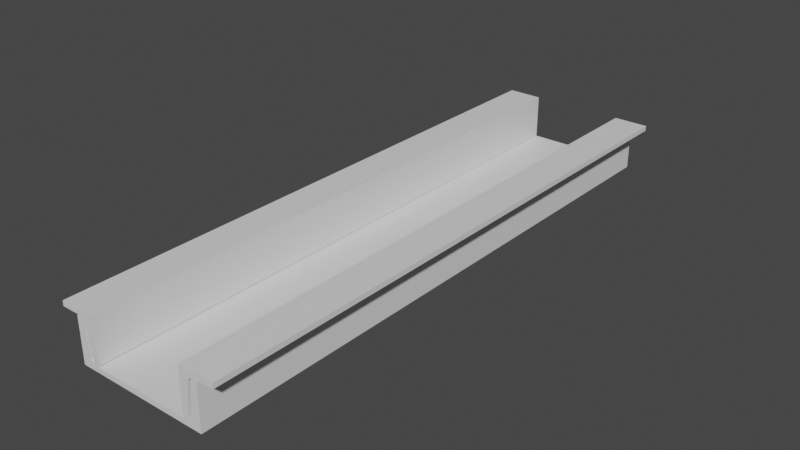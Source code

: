 # Source: torno_v2.blend  (saved by Blender 3.5.10; exported with 4.5.12 LTS)
import bpy
from mathutils import Matrix  # noqa: F401  (used for matrix-valued properties, if any)

bpy.ops.wm.read_factory_settings(use_empty=True)
scene = bpy.context.scene
scene.name = 'Scene'

# ---- collections
col_collection = bpy.data.collections.new('Collection'); scene.collection.children.link(col_collection)

# ---- materials (node trees are filled in below, after node groups)
mat_default_obj = bpy.data.materials.new('Default OBJ')
mat_default_obj.use_transparent_shadow = False
mat_default_obj_001 = bpy.data.materials.new('Default OBJ.001')
mat_default_obj_001.use_transparent_shadow = False
mat_default_obj_003 = bpy.data.materials.new('Default OBJ.003')
mat_default_obj_003.use_transparent_shadow = False

# ---- material node trees
mat_default_obj.use_nodes = True; mat_default_obj.node_tree.nodes.clear()
_N = mat_default_obj.node_tree.nodes; _L = mat_default_obj.node_tree.links
n0 = _N.new('ShaderNodeBsdfPrincipled'); n0.name = 'Principled BSDF'; n0.location = (10, 300)
n0.distribution = 'GGX'
n0.subsurface_method = 'RANDOM_WALK_SKIN'
n0.inputs[3].default_value = 1.45
n0.inputs[27].default_value = (0.0, 0.0, 0.0, 1.0)
n0.inputs[28].default_value = 1.0
n1 = _N.new('ShaderNodeOutputMaterial'); n1.name = 'Material Output'; n1.location = (300, 300)
_L.new(n0.outputs[0], n1.inputs[0])
n1.is_active_output = True
mat_default_obj_001.use_nodes = True; mat_default_obj_001.node_tree.nodes.clear()
_N = mat_default_obj_001.node_tree.nodes; _L = mat_default_obj_001.node_tree.links
n0 = _N.new('ShaderNodeBsdfPrincipled'); n0.name = 'Principled BSDF'; n0.location = (10, 300)
n0.distribution = 'GGX'
n0.subsurface_method = 'RANDOM_WALK_SKIN'
n0.inputs[3].default_value = 1.45
n0.inputs[27].default_value = (0.0, 0.0, 0.0, 1.0)
n0.inputs[28].default_value = 1.0
n1 = _N.new('ShaderNodeOutputMaterial'); n1.name = 'Material Output'; n1.location = (300, 300)
_L.new(n0.outputs[0], n1.inputs[0])
n1.is_active_output = True
mat_default_obj_003.use_nodes = True; mat_default_obj_003.node_tree.nodes.clear()
_N = mat_default_obj_003.node_tree.nodes; _L = mat_default_obj_003.node_tree.links
n0 = _N.new('ShaderNodeBsdfPrincipled'); n0.name = 'Principled BSDF'; n0.location = (10, 300)
n0.distribution = 'GGX'
n0.subsurface_method = 'RANDOM_WALK_SKIN'
n0.inputs[3].default_value = 1.45
n0.inputs[27].default_value = (0.0, 0.0, 0.0, 1.0)
n0.inputs[28].default_value = 1.0
n1 = _N.new('ShaderNodeOutputMaterial'); n1.name = 'Material Output'; n1.location = (300, 300)
_L.new(n0.outputs[0], n1.inputs[0])
n1.is_active_output = True

# ---- world
world_world = bpy.data.worlds.new('World'); scene.world = world_world
world_world.use_nodes = True; world_world.node_tree.nodes.clear()
_N = world_world.node_tree.nodes; _L = world_world.node_tree.links
n0 = _N.new('ShaderNodeOutputWorld'); n0.name = 'World Output'; n0.location = (300, 300)
n1 = _N.new('ShaderNodeBackground'); n1.name = 'Background'; n1.location = (10, 300)
n1.inputs[0].default_value = (0.05088, 0.05088, 0.05088, 1.0)
_L.new(n1.outputs[0], n0.inputs[0])
n0.is_active_output = True
world_world.color = (0.05088, 0.05088, 0.05088)
world_world.use_sun_shadow = False
world_world.sun_shadow_jitter_overblur = 0.0

# ---- meshes
me_plane_002 = bpy.data.meshes.new('Plane.002')
me_plane_002.from_pydata([(0.2616, 0.09, -1.17), (0.264, 0.08762, -1.17), (0.264, 0.0, -1.17), (0.251, 0.006483, -1.17), (0.2449, 0.01781, -1.17), (0.2527, 0.08764, -1.17), (0.2554, 0.09, -1.17), (0.2449, 0.01781, 0.0), (0.2527, 0.08764, 0.0), (0.264, 0.0, 0.0), (0.251, 0.006483, 0.0), (0.2361, 0.01, 0.0), (0.02786, 0.01, 0.0), (0.01297, 0.006483, 0.0), (0.0, 0.0, 0.0), (0.01127, 0.08764, 0.0), (0.01912, 0.01781, 0.0), (0.01912, 0.01781, -1.17), (0.01127, 0.08764, -1.17), (0.0, 0.08762, 0.0), (0.0, 0.08762, -1.17), (0.0, 0.0, -1.17), (0.264, 0.08762, 0.0), (0.2616, 0.09, 0.0), (0.2554, 0.09, 0.0), (0.01297, 0.006483, -1.17), (0.02787, 0.01, -1.17), (0.2361, 0.01, -1.17), (0.00862, 0.09, -1.17), (0.00238, 0.09, -1.17), (0.00238, 0.09, 0.0), (0.00862, 0.09, 0.0)], [], [(0, 1, 2, 3, 4, 5, 6), (7, 8, 5, 4), (9, 10, 11, 12, 13, 14), (15, 16, 17, 18), (14, 19, 20, 21), (22, 9, 2, 1), (9, 14, 21, 2), (22, 23, 24, 8, 7, 10, 9), (2, 21, 25, 26, 27, 3), (28, 18, 17, 25, 21, 20, 29), (24, 23, 0, 6), (12, 11, 27, 26), (12, 16, 13), (7, 11, 10), (17, 26, 25), (27, 4, 3), (27, 11, 7, 4), (12, 26, 17, 16), (30, 31, 28, 29), (24, 6, 5, 8), (0, 23, 22, 1), (28, 31, 15, 18), (20, 19, 30, 29), (15, 31, 30, 19, 14, 13, 16)])
me_plane_002.polygons.foreach_set('use_smooth', [True] * 24)
_k = set([(0, 1), (0, 6), (0, 23), (1, 2), (1, 22), (2, 9), (2, 21), (4, 5), (4, 7), (4, 27), (5, 6), (5, 8), (6, 24), (7, 8), (7, 11), (8, 24), (9, 14), (9, 22), (11, 12), (11, 27), (12, 16), (12, 26), (14, 19), (14, 21), (15, 16), (15, 18), (15, 31), (16, 17), (17, 18), (17, 26), (18, 28), (19, 20), (19, 30), (20, 21), (20, 29), (22, 23), (23, 24), (26, 27), (28, 29), (28, 31), (29, 30), (30, 31)])
me_plane_002.attributes.new('sharp_edge', 'BOOLEAN', 'EDGE').data.foreach_set('value', [ (min(e.vertices), max(e.vertices)) in _k for e in me_plane_002.edges])
_uv = me_plane_002.uv_layers.new(name='UVMap')
_uv.uv.foreach_set('vector', [0.0, 0.0, 0.0, 0.0, 0.0, 0.0, 0.0, 0.0, 0.0, 0.0, 0.0, 0.0, 0.0, 0.0, 0.0, 0.0, 0.0, 0.0, 0.0, 0.0, 0.0, 0.0, 0.0, 0.0, 0.0, 0.0, 0.0, 0.0, 0.0, 0.0, 0.0, 0.0, 0.0, 0.0, 0.0, 0.0, 0.0, 0.0, 0.0, 0.0, 0.0, 0.0, 0.0, 0.0, 0.0, 0.0, 0.0, 0.0, 0.0, 0.0, 0.0, 0.0, 0.0, 0.0, 0.0, 0.0, 0.0, 0.0, 0.0, 0.0, 0.0, 0.0, 0.0, 0.0, 0.0, 0.0, 0.0, 0.0, 0.0, 0.0, 0.0, 0.0, 0.0, 0.0, 0.0, 0.0, 0.0, 0.0, 0.0, 0.0, 0.0, 0.0, 0.0, 0.0, 0.0, 0.0, 0.0, 0.0, 0.0, 0.0, 0.0, 0.0, 0.0, 0.0, 0.0, 0.0, 0.0, 0.0, 0.0, 0.0, 0.0, 0.0, 0.0, 0.0, 0.0, 0.0, 0.0, 0.0, 0.0, 0.0, 0.0, 0.0, 0.0, 0.0, 0.0, 0.0, 0.0, 0.0, 0.0, 0.0, 0.0, 0.0, 0.0, 0.0, 0.0, 0.0, 0.0, 0.0, 0.0, 0.0, 0.0, 0.0, 0.0, 0.0, 0.0, 0.0, 0.0, 0.0, 0.0, 0.0, 0.0, 0.0, 0.0, 0.0, 0.0, 0.0, 0.0, 0.0, 0.0, 0.0, 0.0, 0.0, 0.0, 0.0, 0.0, 0.0, 0.0, 0.0, 0.0, 0.0, 0.0, 0.0, 0.0, 0.0, 0.0, 0.0, 0.0, 0.0, 0.0, 0.0, 0.0, 0.0, 0.0, 0.0, 0.0, 0.0, 0.0, 0.0, 0.0, 0.0, 0.0, 0.0, 0.0, 0.0, 0.0, 0.0, 0.0, 0.0, 0.0, 0.0, 0.0, 0.0, 0.0, 0.0, 0.0, 0.0, 0.0, 0.0, 0.0, 0.0, 0.0, 0.0, 0.0, 0.0, 0.0, 0.0, 0.0, 0.0, 0.0, 0.0, 0.0, 0.0, 0.0, 0.0, 0.0, 0.0])
me_plane_002.materials.append(mat_default_obj)
me_plane_002.update()
me_plane_002.normals_split_custom_set([tuple(v) for v in zip(*[iter([1.427e-06, 0.0, -1.0, 1.427e-06, 0.0, -1.0, 1.006e-06, 0.0, -1.0, -1.12e-06, 0.0, -1.0, -3.444e-06, 0.0, -1.0, 1.427e-06, 0.0, -1.0, 1.427e-06, 0.0, -1.0, -0.9937, 0.1118, 0.0, -0.9937, 0.1118, 0.0, -0.9937, 0.1118, 0.0, -0.9937, 0.1118, 0.0, 0.0, 0.0, 1.0, 0.0, 0.0, 1.0, 0.0, 0.0, 1.0, 0.0, 0.0, 1.0, 0.0, 0.0, 1.0, 0.0, 0.0, 1.0, 0.9937, 0.1118, 0.0, 0.9937, 0.1118, 0.0, 0.9937, 0.1118, 0.0, 0.9937, 0.1118, 0.0, -1.0, 0.0, 0.0, -1.0, 0.0, 0.0, -1.0, 0.0, 0.0, -1.0, 0.0, 0.0, 1.0, 0.0, 0.0, 1.0, 0.0, 0.0, 1.0, 0.0, 0.0, 1.0, 0.0, 0.0, 0.0, -1.0, 0.0, 0.0, -1.0, 0.0, 0.0, -1.0, 0.0, 0.0, -1.0, 0.0, 0.0, 0.0, 1.0, 0.0, 0.0, 1.0, 0.0, 0.0, 1.0, 0.0, 0.0, 1.0, 0.0, 0.0, 1.0, 0.0, 0.0, 1.0, 0.0, 0.0, 1.0, 1.006e-06, 0.0, -1.0, -1.509e-06, 0.0, -1.0, -1.517e-08, 0.0, -1.0, 1.571e-06, 0.0, -1.0, -3.143e-06, 0.0, -1.0, -1.12e-06, 0.0, -1.0, -2.14e-06, 0.0, -1.0, -2.14e-06, 0.0, -1.0, 7.887e-07, 0.0, -1.0, -1.517e-08, 0.0, -1.0, -1.509e-06, 0.0, -1.0, -2.14e-06, 0.0, -1.0, -2.14e-06, 0.0, -1.0, 0.0, 1.0, 0.0, 0.0, 1.0, 0.0, 0.0, 1.0, 0.0, 0.0, 1.0, 0.0, 0.0, 1.0, -9.555e-10, 0.0, 1.0, -9.555e-10, 0.0, 1.0, -9.555e-10, 0.0, 1.0, -9.555e-10, 0.0, 0.0, 1.0, 0.0, 0.0, 1.0, 0.0, 0.0, 1.0, 0.0, 0.0, 1.0, 0.0, 0.0, 1.0, 0.0, 0.0, 1.0, 7.887e-07, 0.0, -1.0, 1.571e-06, 0.0, -1.0, -1.517e-08, 0.0, -1.0, -3.143e-06, 0.0, -1.0, -3.444e-06, 0.0, -1.0, -1.12e-06, 0.0, -1.0, -0.6664, 0.7456, 0.0, -0.6664, 0.7456, 0.0, -0.6664, 0.7456, 0.0, -0.6664, 0.7456, 0.0, 0.6664, 0.7456, 2.848e-07, 0.6664, 0.7456, 2.848e-07, 0.6664, 0.7456, 2.848e-07, 0.6664, 0.7456, 2.848e-07, 0.0, 1.0, 0.0, 0.0, 1.0, 0.0, 0.0, 1.0, 0.0, 0.0, 1.0, 0.0, -0.6664, 0.7456, 0.0, -0.6664, 0.7456, 0.0, -0.6664, 0.7456, 0.0, -0.6664, 0.7456, 0.0, 0.7071, 0.7071, 0.0, 0.7071, 0.7071, 0.0, 0.7071, 0.7071, 0.0, 0.7071, 0.7071, 0.0, 0.6664, 0.7456, 0.0, 0.6664, 0.7456, 0.0, 0.6664, 0.7456, 0.0, 0.6664, 0.7456, 0.0, -0.7071, 0.7071, 0.0, -0.7071, 0.7071, 0.0, -0.7071, 0.7071, 0.0, -0.7071, 0.7071, 0.0, 0.0, 0.0, 1.0, 0.0, 0.0, 1.0, 0.0, 0.0, 1.0, 0.0, 0.0, 1.0, 0.0, 0.0, 1.0, 0.0, 0.0, 1.0, 0.0, 0.0, 1.0])] * 3)])
me_plane_003 = bpy.data.meshes.new('Plane.003')
me_plane_003.from_pydata([(0.02786, 0.01, 0.0), (0.01297, 0.006483, 0.0), (0.0, 0.0, 0.0), (0.01127, 0.08764, 0.0), (0.01912, 0.01781, 0.0), (0.01912, 0.01781, -1.17), (0.01127, 0.08764, -1.17), (0.0, 0.08762, 0.0), (0.0, 0.08762, -1.17), (0.0, 0.0, -1.17), (0.01297, 0.006483, -1.17), (0.02787, 0.01, -1.17), (0.00862, 0.09, -1.17), (0.00238, 0.09, -1.17), (0.00238, 0.09, 0.0), (0.00862, 0.09, 0.0), (0.07013, 0.0, 0.0), (0.07013, 0.01, 0.0), (0.07013, 0.0, -1.17), (0.07013, 0.01, -1.17)], [], [(0, 1, 2, 16, 17), (3, 4, 5, 6), (2, 7, 8, 9), (16, 2, 9, 18), (9, 10, 11, 19, 18), (13, 12, 6, 5, 10, 9, 8), (19, 11, 0, 17), (0, 4, 1), (5, 11, 10), (0, 11, 5, 4), (14, 15, 12, 13), (12, 15, 3, 6), (8, 7, 14, 13), (15, 14, 7, 2, 1, 4, 3), (17, 16, 18, 19)])
me_plane_003.polygons.foreach_set('use_smooth', [1, 1, 1, 1, 1, 1, 1, 1, 1, 1, 1, 1, 1, 1, 0])
_k = set([(0, 4), (0, 11), (0, 17), (2, 7), (2, 9), (2, 16), (3, 4), (3, 6), (3, 15), (4, 5), (5, 6), (5, 11), (6, 12), (7, 8), (7, 14), (8, 9), (8, 13), (9, 18), (11, 19), (12, 13), (12, 15), (13, 14), (14, 15)])
me_plane_003.attributes.new('sharp_edge', 'BOOLEAN', 'EDGE').data.foreach_set('value', [ (min(e.vertices), max(e.vertices)) in _k for e in me_plane_003.edges])
_uv = me_plane_003.uv_layers.new(name='UVMap')
_uv.uv.foreach_set('vector', [0.0, 0.0, 0.0, 0.0, 0.0, 0.0, 0.0, 0.0, 0.0, 0.0, 0.0, 0.0, 0.0, 0.0, 0.0, 0.0, 0.0, 0.0, 0.0, 0.0, 0.0, 0.0, 0.0, 0.0, 0.0, 0.0, 0.0, 0.0, 0.0, 0.0, 0.0, 0.0, 0.0, 0.0, 0.0, 0.0, 0.0, 0.0, 0.0, 0.0, 0.0, 0.0, 0.0, 0.0, 0.0, 0.0, 0.0, 0.0, 0.0, 0.0, 0.0, 0.0, 0.0, 0.0, 0.0, 0.0, 0.0, 0.0, 0.0, 0.0, 0.0, 0.0, 0.0, 0.0, 0.0, 0.0, 0.0, 0.0, 0.0, 0.0, 0.0, 0.0, 0.0, 0.0, 0.0, 0.0, 0.0, 0.0, 0.0, 0.0, 0.0, 0.0, 0.0, 0.0, 0.0, 0.0, 0.0, 0.0, 0.0, 0.0, 0.0, 0.0, 0.0, 0.0, 0.0, 0.0, 0.0, 0.0, 0.0, 0.0, 0.0, 0.0, 0.0, 0.0, 0.0, 0.0, 0.0, 0.0, 0.0, 0.0, 0.0, 0.0, 0.0, 0.0, 0.0, 0.0, 0.0, 0.0, 0.0, 0.0, 0.0, 0.0, 0.0, 0.0, 0.383, 0.08578, 0.3818, 0.08578, 0.3818, 0.232, 0.383, 0.232])
me_plane_003.materials.append(mat_default_obj_001)
me_plane_003.update()
me_plane_003.normals_split_custom_set([tuple(v) for v in zip(*[iter([0.0, 0.0, 1.0, 0.0, 0.0, 1.0, 0.0, 0.0, 1.0, 0.0, 0.0, 1.0, 0.0, 0.0, 1.0, 0.9937, 0.1118, 0.0, 0.9937, 0.1118, 0.0, 0.9937, 0.1118, 0.0, 0.9937, 0.1118, 0.0, -1.0, 0.0, 0.0, -1.0, 0.0, 0.0, -1.0, 0.0, 0.0, -1.0, 0.0, 0.0, 0.0, -1.0, 0.0, 0.0, -1.0, 0.0, 0.0, -1.0, 0.0, 0.0, -1.0, 0.0, -4.023e-06, 0.0, -1.0, -1.453e-06, 0.0, -1.0, 1.571e-06, 0.0, -1.0, 0.0, 0.0, -1.0, 0.0, 0.0, -1.0, -5.708e-06, 0.0, -1.0, -5.708e-06, 0.0, -1.0, -5.708e-06, 0.0, -1.0, -1.545e-06, 0.0, -1.0, -1.453e-06, 0.0, -1.0, -4.023e-06, 0.0, -1.0, -5.708e-06, 0.0, -1.0, 0.0, 1.0, 5.885e-10, 0.0, 1.0, 5.885e-10, 0.0, 1.0, 5.885e-10, 0.0, 1.0, 5.885e-10, 0.0, 0.0, 1.0, 0.0, 0.0, 1.0, 0.0, 0.0, 1.0, -1.545e-06, 0.0, -1.0, 1.571e-06, 0.0, -1.0, -1.453e-06, 0.0, -1.0, 0.6664, 0.7456, 2.848e-07, 0.6664, 0.7456, 2.848e-07, 0.6664, 0.7456, 2.848e-07, 0.6664, 0.7456, 2.848e-07, 0.0, 1.0, 0.0, 0.0, 1.0, 0.0, 0.0, 1.0, 0.0, 0.0, 1.0, 0.0, 0.6664, 0.7456, 0.0, 0.6664, 0.7456, 0.0, 0.6664, 0.7456, 0.0, 0.6664, 0.7456, 0.0, -0.7071, 0.7071, 0.0, -0.7071, 0.7071, 0.0, -0.7071, 0.7071, 0.0, -0.7071, 0.7071, 0.0, 0.0, 0.0, 1.0, 0.0, 0.0, 1.0, 0.0, 0.0, 1.0, 0.0, 0.0, 1.0, 0.0, 0.0, 1.0, 0.0, 0.0, 1.0, 0.0, 0.0, 1.0, 1.0, 0.0, 0.0, 1.0, 0.0, 0.0, 1.0, 0.0, 0.0, 1.0, 0.0, 0.0])] * 3)])
me_plane_005 = bpy.data.meshes.new('Plane.005')
me_plane_005.from_pydata([(0.02786, 0.01, 1.17), (0.01297, 0.006483, 1.17), (3.812e-07, -3.673e-07, 1.17), (0.01127, 0.08763, 1.17), (0.01912, 0.01781, 1.17), (0.01912, 0.01781, -1.252e-06), (0.01127, 0.08763, -1.252e-06), (3.812e-07, 0.08762, 1.17), (3.812e-07, 0.08762, -1.252e-06), (3.812e-07, -3.673e-07, -1.252e-06), (0.01297, 0.006483, -1.252e-06), (0.02787, 0.01, -1.252e-06), (0.00862, 0.09, -1.252e-06), (0.00238, 0.09, -1.252e-06), (0.00238, 0.09, 1.17), (0.00862, 0.09, 1.17), (0.07013, -3.673e-07, 1.17), (0.07013, 0.01, 1.17), (0.07013, -3.673e-07, -1.252e-06), (0.07013, 0.01, -1.252e-06)], [], [(0, 1, 2, 16, 17), (3, 4, 5, 6), (2, 7, 8, 9), (16, 2, 9, 18), (9, 10, 11, 19, 18), (13, 12, 6, 5, 10, 9, 8), (19, 11, 0, 17), (0, 4, 1), (5, 11, 10), (0, 11, 5, 4), (14, 15, 12, 13), (12, 15, 3, 6), (8, 7, 14, 13), (15, 14, 7, 2, 1, 4, 3), (17, 16, 18, 19)])
me_plane_005.polygons.foreach_set('use_smooth', [1, 1, 1, 1, 1, 1, 1, 1, 1, 1, 1, 1, 1, 1, 0])
_k = set([(0, 4), (0, 11), (0, 17), (2, 7), (2, 9), (2, 16), (3, 4), (3, 6), (3, 15), (4, 5), (5, 6), (5, 11), (6, 12), (7, 8), (7, 14), (8, 9), (8, 13), (9, 18), (11, 19), (12, 13), (12, 15), (13, 14), (14, 15)])
me_plane_005.attributes.new('sharp_edge', 'BOOLEAN', 'EDGE').data.foreach_set('value', [ (min(e.vertices), max(e.vertices)) in _k for e in me_plane_005.edges])
_uv = me_plane_005.uv_layers.new(name='UVMap')
_uv.uv.foreach_set('vector', [0.0, 0.0, 0.0, 0.0, 0.0, 0.0, 0.0, 0.0, 0.0, 0.0, 0.0, 0.0, 0.0, 0.0, 0.0, 0.0, 0.0, 0.0, 0.0, 0.0, 0.0, 0.0, 0.0, 0.0, 0.0, 0.0, 0.0, 0.0, 0.0, 0.0, 0.0, 0.0, 0.0, 0.0, 0.0, 0.0, 0.0, 0.0, 0.0, 0.0, 0.0, 0.0, 0.0, 0.0, 0.0, 0.0, 0.0, 0.0, 0.0, 0.0, 0.0, 0.0, 0.0, 0.0, 0.0, 0.0, 0.0, 0.0, 0.0, 0.0, 0.0, 0.0, 0.0, 0.0, 0.0, 0.0, 0.0, 0.0, 0.0, 0.0, 0.0, 0.0, 0.0, 0.0, 0.0, 0.0, 0.0, 0.0, 0.0, 0.0, 0.0, 0.0, 0.0, 0.0, 0.0, 0.0, 0.0, 0.0, 0.0, 0.0, 0.0, 0.0, 0.0, 0.0, 0.0, 0.0, 0.0, 0.0, 0.0, 0.0, 0.0, 0.0, 0.0, 0.0, 0.0, 0.0, 0.0, 0.0, 0.0, 0.0, 0.0, 0.0, 0.0, 0.0, 0.0, 0.0, 0.0, 0.0, 0.0, 0.0, 0.0, 0.0, 0.0, 0.0, 0.383, 0.08578, 0.3818, 0.08578, 0.3818, 0.232, 0.383, 0.232])
me_plane_005.materials.append(mat_default_obj_003)
me_plane_005.update()
me_plane_005.normals_split_custom_set([tuple(v) for v in zip(*[iter([-3.143e-06, 0.0, 1.0, -1.695e-06, 0.0, 1.0, 0.0, 0.0, 1.0, 0.0, 0.0, 1.0, 0.0, 0.0, 1.0, 0.9937, 0.1118, 0.0, 0.9937, 0.1118, 0.0, 0.9937, 0.1118, 0.0, 0.9937, 0.1118, 0.0, -1.0, 0.0, 0.0, -1.0, 0.0, 0.0, -1.0, 0.0, 0.0, -1.0, 0.0, 0.0, 0.0, -1.0, 0.0, 0.0, -1.0, 0.0, 0.0, -1.0, 0.0, 0.0, -1.0, 0.0, 4.463e-13, 0.0, -1.0, 7.002e-13, 0.0, -1.0, 1.136e-12, 0.0, -1.0, 1.512e-12, 0.0, -1.0, 1.512e-12, 0.0, -1.0, 0.0, 0.0, -1.0, 0.0, 0.0, -1.0, 0.0, 0.0, -1.0, 0.0, 0.0, -1.0, 7.002e-13, 0.0, -1.0, 4.463e-13, 0.0, -1.0, 0.0, 0.0, -1.0, 0.0, 1.0, 5.886e-10, 0.0, 1.0, 5.886e-10, 0.0, 1.0, 5.886e-10, 0.0, 1.0, 5.886e-10, -3.143e-06, 0.0, 1.0, -4.378e-06, 0.0, 1.0, -1.695e-06, 0.0, 1.0, 0.0, 0.0, -1.0, 1.136e-12, 0.0, -1.0, 7.002e-13, 0.0, -1.0, 0.6664, 0.7456, 2.848e-07, 0.6664, 0.7456, 2.848e-07, 0.6664, 0.7456, 2.848e-07, 0.6664, 0.7456, 2.848e-07, 0.0, 1.0, 0.0, 0.0, 1.0, 0.0, 0.0, 1.0, 0.0, 0.0, 1.0, 0.0, 0.6664, 0.7456, 0.0, 0.6664, 0.7456, 0.0, 0.6664, 0.7456, 0.0, 0.6664, 0.7456, 0.0, -0.7071, 0.7071, 0.0, -0.7071, 0.7071, 0.0, -0.7071, 0.7071, 0.0, -0.7071, 0.7071, 0.0, 0.0, 0.0, 1.0, 0.0, 0.0, 1.0, 0.0, 0.0, 1.0, 0.0, 0.0, 1.0, -1.695e-06, 0.0, 1.0, -4.378e-06, 0.0, 1.0, 0.0, 0.0, 1.0, 1.0, 0.0, 0.0, 1.0, 0.0, 0.0, 1.0, 0.0, 0.0, 1.0, 0.0, 0.0])] * 3)])

# ---- objects
ob_plane_002 = bpy.data.objects.new('Plane.002', me_plane_002)
ob_plane_001 = bpy.data.objects.new('Plane.001', me_plane_003)
ob_plane_003 = bpy.data.objects.new('Plane.003', me_plane_005)

# ---- transforms, parenting, visibility, modifiers, constraints
ob_plane_002.location = (0.0, 0.0, 0.0)
ob_plane_002.rotation_euler = (1.571, -0.0, 0.0)
ob_plane_001.location = (0.03676, 1.359e-08, 0.1001)
ob_plane_001.rotation_euler = (1.571, 3.142, 1.175e-14)
ob_plane_003.location = (0.2274, 0.0, 0.1001)
ob_plane_003.rotation_euler = (1.571, 3.142, 3.142)

# ---- collection membership
col_collection.objects.link(ob_plane_002)
col_collection.objects.link(ob_plane_001)
col_collection.objects.link(ob_plane_003)

# ---- scene / render settings (as saved in the file)
scene.frame_start = 1; scene.frame_end = 250; scene.frame_set(1)
scene.render.engine = 'BLENDER_EEVEE_NEXT'
scene.cycles.sampling_pattern = 'TABULATED_SOBOL'
scene.view_settings.view_transform = 'Filmic'
bpy.context.view_layer.update()

# ---- added for rendering (the .blend has no active camera and no usable light): camera, sun
cam_auto = bpy.data.cameras.new('AutoCamera')
cam_auto.lens = 50.0
cam_auto.sensor_width = 36.0
cam_auto.clip_end = 1000.0
ob_auto_camera = bpy.data.objects.new('AutoCamera', cam_auto)
scene.collection.objects.link(ob_auto_camera)
ob_auto_camera.location = (1.26086, -0.769533, 0.953058)
ob_auto_camera.rotation_euler = (1.09748, -7.21219e-08, 0.694738)
scene.camera = ob_auto_camera
light_auto_sun = bpy.data.lights.new('AutoSun', 'SUN')
light_auto_sun.energy = 3.0
light_auto_sun.angle = 0.0523599
ob_auto_sun = bpy.data.objects.new('AutoSun', light_auto_sun)
scene.collection.objects.link(ob_auto_sun)
ob_auto_sun.rotation_euler = (0.872665, 0.174533, 0.523599)
bpy.context.view_layer.update()
